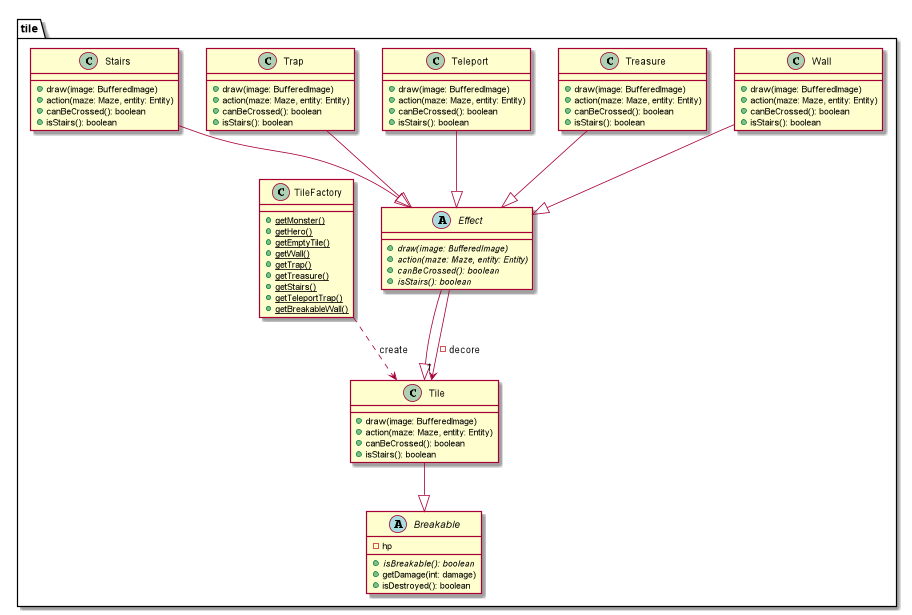

The diagram above was rendered by PlantUML. Its source (embedded in the PNG):
@startuml
package tile{

    class Tile{
        + draw(image: BufferedImage)
        + action(maze: Maze, entity: Entity)
        + canBeCrossed(): boolean
        + isStairs(): boolean
    }

    class Wall{
        + draw(image: BufferedImage)
        + action(maze: Maze, entity: Entity)
        + canBeCrossed(): boolean
        + isStairs(): boolean
    }

    class Treasure{
        + draw(image: BufferedImage)
        + action(maze: Maze, entity: Entity)
        + canBeCrossed(): boolean
        + isStairs(): boolean
    }

    abstract Breakable{
        - hp
        + {abstract} isBreakable(): boolean
        + getDamage(int: damage)
        + isDestroyed(): boolean
    }

    class Teleport{
        + draw(image: BufferedImage)
        + action(maze: Maze, entity: Entity)
        + canBeCrossed(): boolean
        + isStairs(): boolean
    }

    class Trap{
        + draw(image: BufferedImage)
        + action(maze: Maze, entity: Entity)
        + canBeCrossed(): boolean
        + isStairs(): boolean
    }

    abstract Effect{
        + {abstract} draw(image: BufferedImage)
        + {abstract} action(maze: Maze, entity: Entity)
        + {abstract} canBeCrossed(): boolean
        + {abstract} isStairs(): boolean
    }

    class Stairs{
        + draw(image: BufferedImage)
        + action(maze: Maze, entity: Entity)
        + canBeCrossed(): boolean
        + isStairs(): boolean
    }

    class TileFactory{
        + {static}getMonster()
        + {static}getHero()
        + {static}getEmptyTile()
        + {static}getWall()
        + {static}getTrap()
        + {static}getTreasure()
        + {static}getStairs()
        + {static}getTeleportTrap()
        + {static}getBreakableWall()
    }

}

Wall --|> Effect
Effect --|> Tile
Effect --> "1" Tile : -decore
Trap --|> Effect
Treasure --|> Effect
Stairs --|> Effect
Teleport --|> Effect

Tile --|> Breakable

TileFactory ..> Tile : create

@enduml